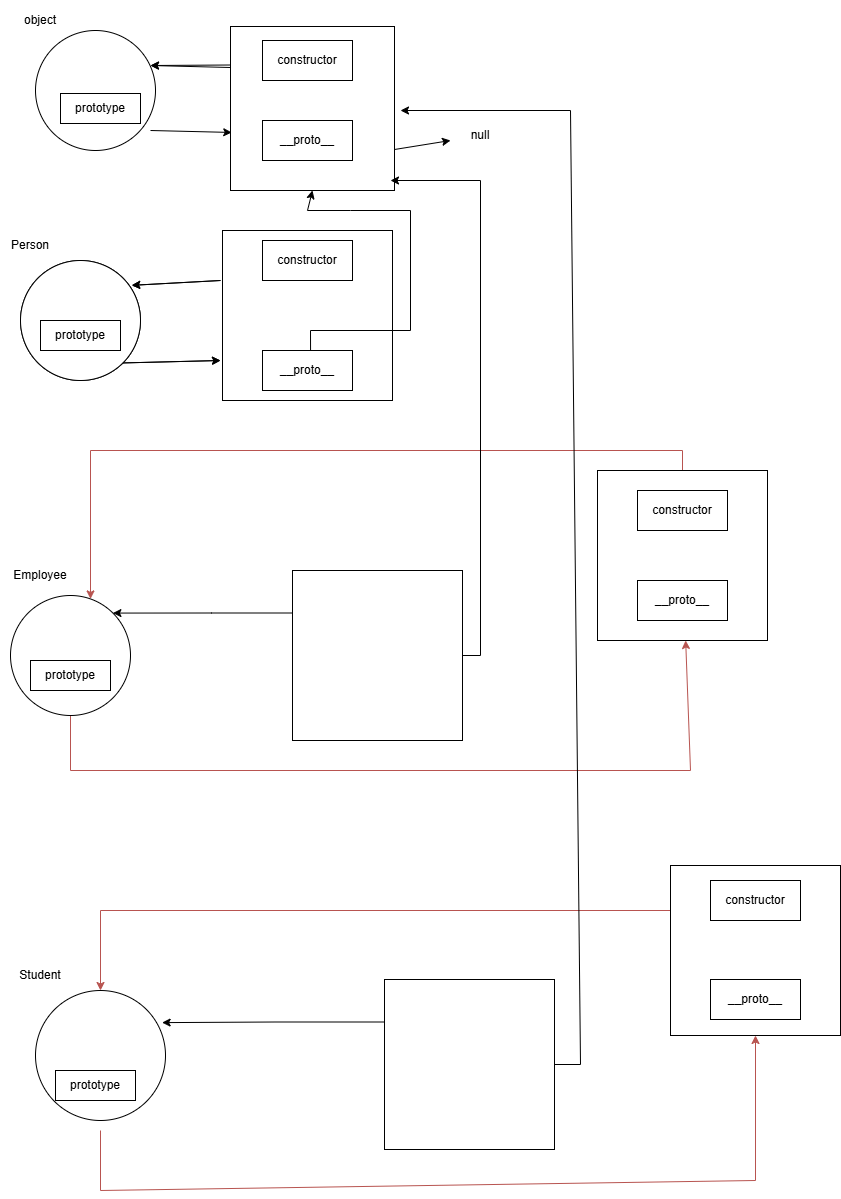

The diagram above was exported from draw.io. Its source (the exported page's mxGraphModel, read from the mxfile embedded in the PNG):
<mxGraphModel dx="1833" dy="1933" grid="1" gridSize="10" guides="1" tooltips="1" connect="1" arrows="1" fold="1" page="1" pageScale="1" pageWidth="827" pageHeight="1169" math="0" shadow="0">
  <root>
    <mxCell id="0" />
    <mxCell id="1" parent="0" />
    <mxCell id="br-quxhSmhdK0BHABDr9-38" value="" style="ellipse;whiteSpace=wrap;html=1;aspect=fixed;" vertex="1" parent="1">
      <mxGeometry x="105" y="20" width="120" height="120" as="geometry" />
    </mxCell>
    <mxCell id="br-quxhSmhdK0BHABDr9-31" value="" style="ellipse;whiteSpace=wrap;html=1;aspect=fixed;" vertex="1" parent="1">
      <mxGeometry x="105" y="980" width="130" height="130" as="geometry" />
    </mxCell>
    <mxCell id="m0CHSzq9Zqyq-KfI-snl-3" value="" style="whiteSpace=wrap;html=1;aspect=fixed;" parent="1" vertex="1">
      <mxGeometry x="300" y="16" width="154" height="154" as="geometry" />
    </mxCell>
    <mxCell id="m0CHSzq9Zqyq-KfI-snl-4" value="constructor" style="rounded=0;whiteSpace=wrap;html=1;" parent="1" vertex="1">
      <mxGeometry x="332" y="30" width="90" height="40" as="geometry" />
    </mxCell>
    <mxCell id="m0CHSzq9Zqyq-KfI-snl-5" value="__proto__" style="rounded=0;whiteSpace=wrap;html=1;" parent="1" vertex="1">
      <mxGeometry x="332" y="110" width="90" height="40" as="geometry" />
    </mxCell>
    <mxCell id="m0CHSzq9Zqyq-KfI-snl-6" value="" style="endArrow=classic;html=1;rounded=0;entryX=0.008;entryY=0.688;entryDx=0;entryDy=0;entryPerimeter=0;" parent="1" target="m0CHSzq9Zqyq-KfI-snl-3" edge="1">
      <mxGeometry width="50" height="50" relative="1" as="geometry">
        <mxPoint x="220" y="120" as="sourcePoint" />
        <mxPoint x="290" y="120" as="targetPoint" />
        <Array as="points" />
      </mxGeometry>
    </mxCell>
    <mxCell id="m0CHSzq9Zqyq-KfI-snl-7" value="" style="endArrow=classic;html=1;rounded=0;exitX=0;exitY=0.25;exitDx=0;exitDy=0;" parent="1" source="m0CHSzq9Zqyq-KfI-snl-3" edge="1">
      <mxGeometry width="50" height="50" relative="1" as="geometry">
        <mxPoint x="500" y="250" as="sourcePoint" />
        <mxPoint x="220" y="55" as="targetPoint" />
        <Array as="points" />
      </mxGeometry>
    </mxCell>
    <mxCell id="m0CHSzq9Zqyq-KfI-snl-8" value="object" style="text;html=1;align=center;verticalAlign=middle;whiteSpace=wrap;rounded=0;" parent="1" vertex="1">
      <mxGeometry x="80" y="-10" width="60" height="40" as="geometry" />
    </mxCell>
    <mxCell id="m0CHSzq9Zqyq-KfI-snl-12" value="prototype" style="rounded=0;whiteSpace=wrap;html=1;" parent="1" vertex="1">
      <mxGeometry x="130" y="83" width="80" height="30" as="geometry" />
    </mxCell>
    <mxCell id="m0CHSzq9Zqyq-KfI-snl-13" value="" style="whiteSpace=wrap;html=1;aspect=fixed;" parent="1" vertex="1">
      <mxGeometry x="300" y="16" width="164" height="164" as="geometry" />
    </mxCell>
    <mxCell id="m0CHSzq9Zqyq-KfI-snl-14" value="constructor" style="rounded=0;whiteSpace=wrap;html=1;" parent="1" vertex="1">
      <mxGeometry x="332" y="30" width="90" height="40" as="geometry" />
    </mxCell>
    <mxCell id="m0CHSzq9Zqyq-KfI-snl-15" value="__proto__" style="rounded=0;whiteSpace=wrap;html=1;" parent="1" vertex="1">
      <mxGeometry x="332" y="110" width="90" height="40" as="geometry" />
    </mxCell>
    <mxCell id="m0CHSzq9Zqyq-KfI-snl-17" value="" style="endArrow=classic;html=1;rounded=0;exitX=0;exitY=0.25;exitDx=0;exitDy=0;" parent="1" source="m0CHSzq9Zqyq-KfI-snl-13" edge="1">
      <mxGeometry width="50" height="50" relative="1" as="geometry">
        <mxPoint x="500" y="250" as="sourcePoint" />
        <mxPoint x="220" y="55" as="targetPoint" />
        <Array as="points" />
      </mxGeometry>
    </mxCell>
    <mxCell id="m0CHSzq9Zqyq-KfI-snl-25" value="" style="ellipse;whiteSpace=wrap;html=1;aspect=fixed;" parent="1" vertex="1">
      <mxGeometry x="90" y="250" width="120" height="120" as="geometry" />
    </mxCell>
    <mxCell id="m0CHSzq9Zqyq-KfI-snl-26" value="prototype" style="rounded=0;whiteSpace=wrap;html=1;" parent="1" vertex="1">
      <mxGeometry x="110" y="310" width="80" height="30" as="geometry" />
    </mxCell>
    <mxCell id="m0CHSzq9Zqyq-KfI-snl-27" value="" style="whiteSpace=wrap;html=1;aspect=fixed;" parent="1" vertex="1">
      <mxGeometry x="292" y="220" width="170" height="170" as="geometry" />
    </mxCell>
    <mxCell id="m0CHSzq9Zqyq-KfI-snl-28" value="constructor" style="rounded=0;whiteSpace=wrap;html=1;" parent="1" vertex="1">
      <mxGeometry x="332" y="230" width="90" height="40" as="geometry" />
    </mxCell>
    <mxCell id="m0CHSzq9Zqyq-KfI-snl-29" value="__proto__" style="rounded=0;whiteSpace=wrap;html=1;" parent="1" vertex="1">
      <mxGeometry x="332" y="340" width="90" height="40" as="geometry" />
    </mxCell>
    <mxCell id="m0CHSzq9Zqyq-KfI-snl-30" value="" style="endArrow=classic;html=1;rounded=0;exitX=1;exitY=1;exitDx=0;exitDy=0;" parent="1" source="m0CHSzq9Zqyq-KfI-snl-25" edge="1">
      <mxGeometry width="50" height="50" relative="1" as="geometry">
        <mxPoint x="200" y="350" as="sourcePoint" />
        <mxPoint x="290" y="350" as="targetPoint" />
        <Array as="points" />
      </mxGeometry>
    </mxCell>
    <mxCell id="m0CHSzq9Zqyq-KfI-snl-31" value="" style="endArrow=classic;html=1;rounded=0;entryX=0.927;entryY=0.207;entryDx=0;entryDy=0;entryPerimeter=0;" parent="1" target="m0CHSzq9Zqyq-KfI-snl-25" edge="1">
      <mxGeometry width="50" height="50" relative="1" as="geometry">
        <mxPoint x="290" y="270" as="sourcePoint" />
        <mxPoint x="210" y="270" as="targetPoint" />
        <Array as="points" />
      </mxGeometry>
    </mxCell>
    <mxCell id="m0CHSzq9Zqyq-KfI-snl-33" value="" style="endArrow=classic;html=1;rounded=0;exitX=1;exitY=0.75;exitDx=0;exitDy=0;" parent="1" source="m0CHSzq9Zqyq-KfI-snl-13" edge="1">
      <mxGeometry width="50" height="50" relative="1" as="geometry">
        <mxPoint x="390" y="280" as="sourcePoint" />
        <mxPoint x="520" y="130" as="targetPoint" />
      </mxGeometry>
    </mxCell>
    <mxCell id="m0CHSzq9Zqyq-KfI-snl-34" value="" style="endArrow=classic;html=1;rounded=0;entryX=0.5;entryY=1;entryDx=0;entryDy=0;exitX=0.518;exitY=0.706;exitDx=0;exitDy=0;exitPerimeter=0;" parent="1" source="m0CHSzq9Zqyq-KfI-snl-27" target="m0CHSzq9Zqyq-KfI-snl-13" edge="1">
      <mxGeometry width="50" height="50" relative="1" as="geometry">
        <mxPoint x="380" y="320" as="sourcePoint" />
        <mxPoint x="340" y="180" as="targetPoint" />
        <Array as="points">
          <mxPoint x="380" y="320" />
          <mxPoint x="480" y="320" />
          <mxPoint x="480" y="200" />
          <mxPoint x="420" y="200" />
          <mxPoint x="377" y="200" />
        </Array>
      </mxGeometry>
    </mxCell>
    <mxCell id="m0CHSzq9Zqyq-KfI-snl-35" value="Person" style="text;html=1;align=center;verticalAlign=middle;whiteSpace=wrap;rounded=0;" parent="1" vertex="1">
      <mxGeometry x="70" y="220" width="60" height="30" as="geometry" />
    </mxCell>
    <mxCell id="m0CHSzq9Zqyq-KfI-snl-39" value="null" style="text;html=1;align=center;verticalAlign=middle;whiteSpace=wrap;rounded=0;" parent="1" vertex="1">
      <mxGeometry x="520" y="110" width="60" height="30" as="geometry" />
    </mxCell>
    <mxCell id="m0CHSzq9Zqyq-KfI-snl-133" value="" style="ellipse;whiteSpace=wrap;html=1;aspect=fixed;" parent="1" vertex="1">
      <mxGeometry x="90" y="250" width="120" height="120" as="geometry" />
    </mxCell>
    <mxCell id="m0CHSzq9Zqyq-KfI-snl-134" value="prototype" style="rounded=0;whiteSpace=wrap;html=1;" parent="1" vertex="1">
      <mxGeometry x="110" y="310" width="80" height="30" as="geometry" />
    </mxCell>
    <mxCell id="m0CHSzq9Zqyq-KfI-snl-136" value="constructor" style="rounded=0;whiteSpace=wrap;html=1;" parent="1" vertex="1">
      <mxGeometry x="332" y="230" width="90" height="40" as="geometry" />
    </mxCell>
    <mxCell id="m0CHSzq9Zqyq-KfI-snl-137" value="__proto__" style="rounded=0;whiteSpace=wrap;html=1;" parent="1" vertex="1">
      <mxGeometry x="332" y="340" width="90" height="40" as="geometry" />
    </mxCell>
    <mxCell id="m0CHSzq9Zqyq-KfI-snl-138" value="" style="endArrow=classic;html=1;rounded=0;exitX=1;exitY=1;exitDx=0;exitDy=0;" parent="1" source="m0CHSzq9Zqyq-KfI-snl-133" edge="1">
      <mxGeometry width="50" height="50" relative="1" as="geometry">
        <mxPoint x="200" y="350" as="sourcePoint" />
        <mxPoint x="290" y="350" as="targetPoint" />
        <Array as="points" />
      </mxGeometry>
    </mxCell>
    <mxCell id="m0CHSzq9Zqyq-KfI-snl-139" value="" style="endArrow=classic;html=1;rounded=0;entryX=0.927;entryY=0.207;entryDx=0;entryDy=0;entryPerimeter=0;" parent="1" target="m0CHSzq9Zqyq-KfI-snl-133" edge="1">
      <mxGeometry width="50" height="50" relative="1" as="geometry">
        <mxPoint x="290" y="270" as="sourcePoint" />
        <mxPoint x="210" y="270" as="targetPoint" />
        <Array as="points" />
      </mxGeometry>
    </mxCell>
    <mxCell id="br-quxhSmhdK0BHABDr9-20" style="rounded=0;orthogonalLoop=1;jettySize=auto;html=1;exitX=0.5;exitY=1;exitDx=0;exitDy=0;fillColor=#f8cecc;strokeColor=#b85450;" edge="1" parent="1" source="m0CHSzq9Zqyq-KfI-snl-148" target="m0CHSzq9Zqyq-KfI-snl-150">
      <mxGeometry relative="1" as="geometry">
        <mxPoint x="760" y="640" as="targetPoint" />
        <Array as="points">
          <mxPoint x="140" y="760" />
          <mxPoint x="760" y="760" />
        </Array>
      </mxGeometry>
    </mxCell>
    <mxCell id="m0CHSzq9Zqyq-KfI-snl-148" value="" style="ellipse;whiteSpace=wrap;html=1;aspect=fixed;" parent="1" vertex="1">
      <mxGeometry x="80" y="585" width="120" height="120" as="geometry" />
    </mxCell>
    <mxCell id="m0CHSzq9Zqyq-KfI-snl-149" value="prototype" style="rounded=0;whiteSpace=wrap;html=1;" parent="1" vertex="1">
      <mxGeometry x="100" y="650" width="80" height="30" as="geometry" />
    </mxCell>
    <mxCell id="br-quxhSmhdK0BHABDr9-21" style="edgeStyle=orthogonalEdgeStyle;rounded=0;orthogonalLoop=1;jettySize=auto;html=1;exitX=0.5;exitY=0;exitDx=0;exitDy=0;fillColor=#f8cecc;strokeColor=#b85450;" edge="1" parent="1" source="m0CHSzq9Zqyq-KfI-snl-150" target="m0CHSzq9Zqyq-KfI-snl-148">
      <mxGeometry relative="1" as="geometry">
        <mxPoint x="160" y="580" as="targetPoint" />
        <Array as="points">
          <mxPoint x="752" y="440" />
          <mxPoint x="160" y="440" />
        </Array>
      </mxGeometry>
    </mxCell>
    <mxCell id="m0CHSzq9Zqyq-KfI-snl-150" value="" style="whiteSpace=wrap;html=1;aspect=fixed;" parent="1" vertex="1">
      <mxGeometry x="667" y="460" width="170" height="170" as="geometry" />
    </mxCell>
    <mxCell id="m0CHSzq9Zqyq-KfI-snl-151" value="constructor" style="rounded=0;whiteSpace=wrap;html=1;" parent="1" vertex="1">
      <mxGeometry x="707" y="480" width="90" height="40" as="geometry" />
    </mxCell>
    <mxCell id="m0CHSzq9Zqyq-KfI-snl-152" value="__proto__" style="rounded=0;whiteSpace=wrap;html=1;" parent="1" vertex="1">
      <mxGeometry x="707" y="570" width="90" height="40" as="geometry" />
    </mxCell>
    <mxCell id="m0CHSzq9Zqyq-KfI-snl-155" value="Employee" style="text;html=1;align=center;verticalAlign=middle;whiteSpace=wrap;rounded=0;" parent="1" vertex="1">
      <mxGeometry x="80" y="550" width="60" height="30" as="geometry" />
    </mxCell>
    <mxCell id="br-quxhSmhdK0BHABDr9-11" style="edgeStyle=orthogonalEdgeStyle;rounded=0;orthogonalLoop=1;jettySize=auto;html=1;exitX=1;exitY=0.5;exitDx=0;exitDy=0;" edge="1" parent="1" source="br-quxhSmhdK0BHABDr9-1">
      <mxGeometry relative="1" as="geometry">
        <mxPoint x="460" y="170" as="targetPoint" />
        <Array as="points">
          <mxPoint x="550" y="645" />
          <mxPoint x="550" y="170" />
        </Array>
      </mxGeometry>
    </mxCell>
    <mxCell id="br-quxhSmhdK0BHABDr9-16" style="edgeStyle=orthogonalEdgeStyle;rounded=0;orthogonalLoop=1;jettySize=auto;html=1;exitX=0;exitY=0.25;exitDx=0;exitDy=0;entryX=1;entryY=0;entryDx=0;entryDy=0;" edge="1" parent="1" source="br-quxhSmhdK0BHABDr9-1" target="m0CHSzq9Zqyq-KfI-snl-148">
      <mxGeometry relative="1" as="geometry" />
    </mxCell>
    <mxCell id="br-quxhSmhdK0BHABDr9-1" value="" style="whiteSpace=wrap;html=1;aspect=fixed;" vertex="1" parent="1">
      <mxGeometry x="362" y="560" width="170" height="170" as="geometry" />
    </mxCell>
    <mxCell id="br-quxhSmhdK0BHABDr9-23" style="rounded=0;orthogonalLoop=1;jettySize=auto;html=1;fillColor=#f8cecc;strokeColor=#b85450;" edge="1" parent="1" target="br-quxhSmhdK0BHABDr9-26">
      <mxGeometry relative="1" as="geometry">
        <mxPoint x="850" y="1140" as="targetPoint" />
        <mxPoint x="170" y="1120" as="sourcePoint" />
        <Array as="points">
          <mxPoint x="170" y="1180" />
          <mxPoint x="825" y="1170" />
        </Array>
      </mxGeometry>
    </mxCell>
    <mxCell id="br-quxhSmhdK0BHABDr9-24" value="prototype" style="rounded=0;whiteSpace=wrap;html=1;" vertex="1" parent="1">
      <mxGeometry x="125" y="1060" width="80" height="30" as="geometry" />
    </mxCell>
    <mxCell id="br-quxhSmhdK0BHABDr9-25" style="edgeStyle=orthogonalEdgeStyle;rounded=0;orthogonalLoop=1;jettySize=auto;html=1;exitX=0.5;exitY=0;exitDx=0;exitDy=0;fillColor=#f8cecc;strokeColor=#b85450;entryX=0.5;entryY=0;entryDx=0;entryDy=0;" edge="1" parent="1" source="br-quxhSmhdK0BHABDr9-26" target="br-quxhSmhdK0BHABDr9-31">
      <mxGeometry relative="1" as="geometry">
        <mxPoint x="250" y="1088" as="targetPoint" />
        <Array as="points">
          <mxPoint x="825" y="900" />
          <mxPoint x="170" y="900" />
        </Array>
      </mxGeometry>
    </mxCell>
    <mxCell id="br-quxhSmhdK0BHABDr9-26" value="" style="whiteSpace=wrap;html=1;aspect=fixed;" vertex="1" parent="1">
      <mxGeometry x="740" y="855" width="170" height="170" as="geometry" />
    </mxCell>
    <mxCell id="br-quxhSmhdK0BHABDr9-27" value="constructor" style="rounded=0;whiteSpace=wrap;html=1;" vertex="1" parent="1">
      <mxGeometry x="780" y="870" width="90" height="40" as="geometry" />
    </mxCell>
    <mxCell id="br-quxhSmhdK0BHABDr9-28" value="__proto__" style="rounded=0;whiteSpace=wrap;html=1;" vertex="1" parent="1">
      <mxGeometry x="780" y="969" width="90" height="40" as="geometry" />
    </mxCell>
    <mxCell id="br-quxhSmhdK0BHABDr9-35" style="edgeStyle=none;rounded=0;orthogonalLoop=1;jettySize=auto;html=1;exitX=1;exitY=0.5;exitDx=0;exitDy=0;" edge="1" parent="1" source="br-quxhSmhdK0BHABDr9-30">
      <mxGeometry relative="1" as="geometry">
        <mxPoint x="470" y="100" as="targetPoint" />
        <Array as="points">
          <mxPoint x="650" y="1054" />
          <mxPoint x="640" y="100" />
        </Array>
      </mxGeometry>
    </mxCell>
    <mxCell id="br-quxhSmhdK0BHABDr9-30" value="" style="whiteSpace=wrap;html=1;aspect=fixed;" vertex="1" parent="1">
      <mxGeometry x="454" y="969" width="170" height="170" as="geometry" />
    </mxCell>
    <mxCell id="br-quxhSmhdK0BHABDr9-32" style="edgeStyle=orthogonalEdgeStyle;rounded=0;orthogonalLoop=1;jettySize=auto;html=1;exitX=0;exitY=0.25;exitDx=0;exitDy=0;entryX=0.974;entryY=0.247;entryDx=0;entryDy=0;entryPerimeter=0;" edge="1" parent="1" source="br-quxhSmhdK0BHABDr9-30" target="br-quxhSmhdK0BHABDr9-31">
      <mxGeometry relative="1" as="geometry" />
    </mxCell>
    <mxCell id="br-quxhSmhdK0BHABDr9-36" value="Student" style="text;html=1;align=center;verticalAlign=middle;whiteSpace=wrap;rounded=0;" vertex="1" parent="1">
      <mxGeometry x="80" y="950" width="60" height="30" as="geometry" />
    </mxCell>
  </root>
</mxGraphModel>